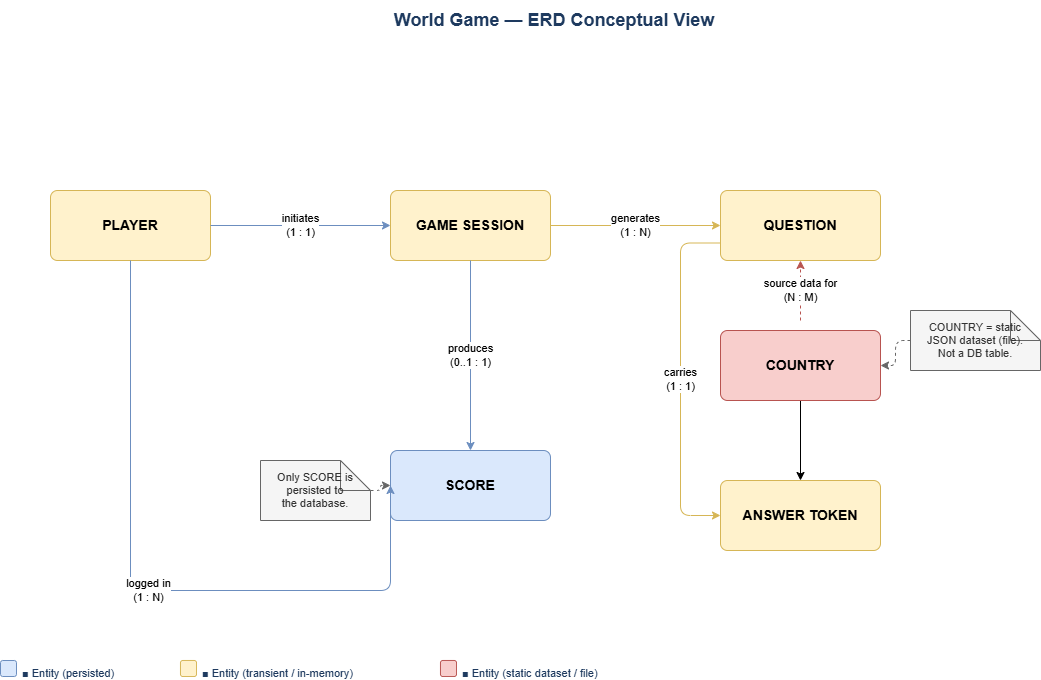

The diagram above was exported from draw.io. Its source (the exported page's mxGraphModel, read from the mxfile embedded in the PNG):
<mxGraphModel dx="602" dy="383" grid="1" gridSize="10" guides="1" tooltips="1" connect="1" arrows="1" fold="1" page="1" pageScale="1" pageWidth="1169" pageHeight="827" math="0" shadow="0">
  <root>
    <mxCell id="0" />
    <mxCell id="1" parent="0" />
    <mxCell id="title" value="World Game — ERD Conceptual View" style="text;html=1;strokeColor=none;fillColor=none;align=center;verticalAlign=middle;whiteSpace=wrap;rounded=0;fontSize=18;fontStyle=1;fontColor=#1e3a5f;" parent="1" vertex="1">
      <mxGeometry x="284" y="30" width="600" height="40" as="geometry" />
    </mxCell>
    <mxCell id="leg1" value="■ Entity (persisted)" style="text;html=1;strokeColor=none;fillColor=none;align=left;fontSize=11;fontColor=#1e3a5f;" parent="1" vertex="1">
      <mxGeometry x="50" y="690" width="160" height="20" as="geometry" />
    </mxCell>
    <mxCell id="leg1b" value="" style="rounded=1;whiteSpace=wrap;fillColor=#dae8fc;strokeColor=#6c8ebf;" parent="1" vertex="1">
      <mxGeometry x="30" y="690" width="16" height="16" as="geometry" />
    </mxCell>
    <mxCell id="leg2" value="■ Entity (transient / in-memory)" style="text;html=1;strokeColor=none;fillColor=none;align=left;fontSize=11;fontColor=#1e3a5f;" parent="1" vertex="1">
      <mxGeometry x="230" y="690" width="240" height="20" as="geometry" />
    </mxCell>
    <mxCell id="leg2b" value="" style="rounded=1;whiteSpace=wrap;fillColor=#fff2cc;strokeColor=#d6b656;" parent="1" vertex="1">
      <mxGeometry x="210" y="690" width="16" height="16" as="geometry" />
    </mxCell>
    <mxCell id="player" value="PLAYER" style="rounded=1;whiteSpace=wrap;html=1;fillColor=#fff2cc;strokeColor=#d6b656;fontStyle=1;fontSize=14;arcSize=10;" parent="1" vertex="1">
      <mxGeometry x="80" y="220" width="160" height="70" as="geometry" />
    </mxCell>
    <mxCell id="gamesession" value="GAME SESSION" style="rounded=1;whiteSpace=wrap;html=1;fillColor=#fff2cc;strokeColor=#d6b656;fontStyle=1;fontSize=14;arcSize=10;" parent="1" vertex="1">
      <mxGeometry x="420" y="220" width="160" height="70" as="geometry" />
    </mxCell>
    <mxCell id="question" value="QUESTION" style="rounded=1;whiteSpace=wrap;html=1;fillColor=#fff2cc;strokeColor=#d6b656;fontStyle=1;fontSize=14;arcSize=10;" parent="1" vertex="1">
      <mxGeometry x="750" y="220" width="160" height="70" as="geometry" />
    </mxCell>
    <mxCell id="answertoken" value="ANSWER TOKEN" style="rounded=1;whiteSpace=wrap;html=1;fillColor=#fff2cc;strokeColor=#d6b656;fontStyle=1;fontSize=14;arcSize=10;" parent="1" vertex="1">
      <mxGeometry x="750" y="510" width="160" height="70" as="geometry" />
    </mxCell>
    <mxCell id="score" value="SCORE" style="rounded=1;whiteSpace=wrap;html=1;fillColor=#dae8fc;strokeColor=#6c8ebf;fontStyle=1;fontSize=14;arcSize=10;" parent="1" vertex="1">
      <mxGeometry x="420" y="480" width="160" height="70" as="geometry" />
    </mxCell>
    <mxCell id="3" value="" style="edgeStyle=none;html=1;" parent="1" source="country" target="answertoken" edge="1">
      <mxGeometry relative="1" as="geometry" />
    </mxCell>
    <mxCell id="country" value="COUNTRY" style="rounded=1;whiteSpace=wrap;html=1;fillColor=#f8cecc;strokeColor=#b85450;fontStyle=1;fontSize=14;arcSize=10;" parent="1" vertex="1">
      <mxGeometry x="750" y="360" width="160" height="70" as="geometry" />
    </mxCell>
    <mxCell id="leg3" value="■ Entity (static dataset / file)" style="text;html=1;strokeColor=none;fillColor=none;align=left;fontSize=11;fontColor=#1e3a5f;" parent="1" vertex="1">
      <mxGeometry x="490" y="690" width="220" height="20" as="geometry" />
    </mxCell>
    <mxCell id="leg3b" value="" style="rounded=1;whiteSpace=wrap;fillColor=#f8cecc;strokeColor=#b85450;" parent="1" vertex="1">
      <mxGeometry x="470" y="690" width="16" height="16" as="geometry" />
    </mxCell>
    <mxCell id="r1" value="initiates&#10;(1 : 1)" style="edgeStyle=orthogonalEdgeStyle;html=1;exitX=1;exitY=0.5;exitDX=0;exitDY=0;entryX=0;entryY=0.5;entryDX=0;entryDY=0;strokeColor=#6c8ebf;fontStyle=0;fontSize=11;labelBackgroundColor=#ffffff;" parent="1" source="player" target="gamesession" edge="1">
      <mxGeometry relative="1" as="geometry" />
    </mxCell>
    <mxCell id="r2" value="generates&#10;(1 : N)" style="edgeStyle=orthogonalEdgeStyle;html=1;exitX=1;exitY=0.5;exitDX=0;exitDY=0;entryX=0;entryY=0.5;entryDX=0;entryDY=0;strokeColor=#d6b656;fontStyle=0;fontSize=11;labelBackgroundColor=#ffffff;" parent="1" source="gamesession" target="question" edge="1">
      <mxGeometry relative="1" as="geometry" />
    </mxCell>
    <mxCell id="r3" value="carries&#10;(1 : 1)" style="edgeStyle=orthogonalEdgeStyle;html=1;exitDX=0;exitDY=0;entryDX=0;entryDY=0;strokeColor=#d6b656;fontStyle=0;fontSize=11;labelBackgroundColor=#ffffff;exitX=0;exitY=0.75;exitDx=0;exitDy=0;entryX=0;entryY=0.5;entryDx=0;entryDy=0;" parent="1" source="question" target="answertoken" edge="1">
      <mxGeometry relative="1" as="geometry">
        <mxPoint x="710" y="280" as="sourcePoint" />
        <mxPoint x="710" y="550" as="targetPoint" />
        <Array as="points">
          <mxPoint x="710" y="273" />
          <mxPoint x="710" y="545" />
        </Array>
      </mxGeometry>
    </mxCell>
    <mxCell id="r4" value="produces&#10;(0..1 : 1)" style="edgeStyle=orthogonalEdgeStyle;html=1;exitX=0.5;exitY=1;exitDX=0;exitDY=0;entryX=0.5;entryY=0;entryDX=0;entryDY=0;strokeColor=#6c8ebf;fontStyle=0;fontSize=11;labelBackgroundColor=#ffffff;" parent="1" source="gamesession" target="score" edge="1">
      <mxGeometry relative="1" as="geometry" />
    </mxCell>
    <mxCell id="r5" value="source data for&#10;(N : M)" style="edgeStyle=orthogonalEdgeStyle;html=1;exitDX=0;exitDY=0;entryDX=0;entryDY=0;strokeColor=#b85450;fontStyle=0;fontSize=11;labelBackgroundColor=#ffffff;dashed=1;" parent="1" edge="1">
      <mxGeometry relative="1" as="geometry">
        <Array as="points">
          <mxPoint x="830" y="350" />
          <mxPoint x="830" y="350" />
        </Array>
        <mxPoint x="830" y="350" as="sourcePoint" />
        <mxPoint x="830" y="290" as="targetPoint" />
      </mxGeometry>
    </mxCell>
    <mxCell id="r6" value="logged in&#10;(1 : N)" style="edgeStyle=orthogonalEdgeStyle;html=1;exitX=0.5;exitY=1;exitDX=0;exitDY=0;entryX=0;entryY=0.5;entryDX=0;entryDY=0;strokeColor=#6c8ebf;fontStyle=0;fontSize=11;labelBackgroundColor=#ffffff;" parent="1" source="player" target="score" edge="1">
      <mxGeometry relative="1" as="geometry">
        <Array as="points">
          <mxPoint x="160" y="620" />
          <mxPoint x="420" y="620" />
        </Array>
      </mxGeometry>
    </mxCell>
    <mxCell id="note1" value="Only SCORE is&#10;persisted to&#10;the database." style="shape=note;whiteSpace=wrap;html=1;backgroundOutline=1;fontSize=11;fillColor=#f5f5f5;strokeColor=#666666;fontColor=#333333;" parent="1" vertex="1">
      <mxGeometry x="290" y="490" width="110" height="60" as="geometry" />
    </mxCell>
    <mxCell id="note1e" value="" style="edgeStyle=orthogonalEdgeStyle;html=1;strokeColor=#666666;dashed=1;" parent="1" source="note1" target="score" edge="1">
      <mxGeometry relative="1" as="geometry" />
    </mxCell>
    <mxCell id="note2" value="COUNTRY = static&#10;JSON dataset (file).&#10;Not a DB table." style="shape=note;whiteSpace=wrap;html=1;backgroundOutline=1;fontSize=11;fillColor=#f5f5f5;strokeColor=#666666;fontColor=#333333;" parent="1" vertex="1">
      <mxGeometry x="940" y="340" width="130" height="60" as="geometry" />
    </mxCell>
    <mxCell id="note2e" value="" style="edgeStyle=orthogonalEdgeStyle;html=1;strokeColor=#666666;dashed=1;" parent="1" source="note2" target="country" edge="1">
      <mxGeometry relative="1" as="geometry" />
    </mxCell>
  </root>
</mxGraphModel>